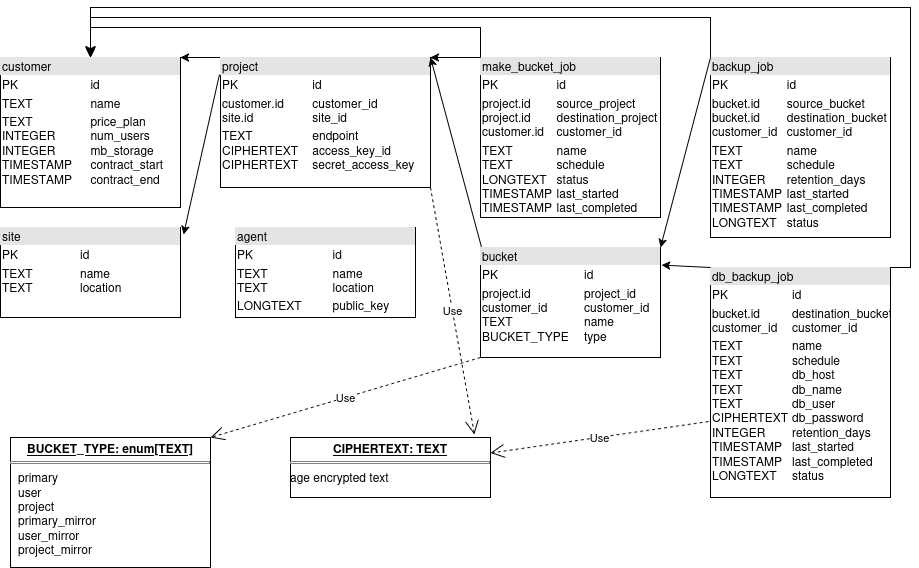

The diagram above was exported from draw.io. Its source (the exported page's mxGraphModel, read from the mxfile embedded in the PNG):
<mxGraphModel dx="1471" dy="1144" grid="1" gridSize="10" guides="1" tooltips="1" connect="1" arrows="1" fold="1" page="1" pageScale="1" pageWidth="1100" pageHeight="850" background="none" math="0" shadow="0">
  <root>
    <mxCell id="0" />
    <mxCell id="1" parent="0" />
    <mxCell id="9smjhB9JRLTvYa0JN-lg-1" value="" style="endArrow=classic;html=1;rounded=0;entryX=1;entryY=0;entryDx=0;entryDy=0;exitX=0;exitY=0;exitDx=0;exitDy=0;" edge="1" parent="1" source="9smjhB9JRLTvYa0JN-lg-3" target="9smjhB9JRLTvYa0JN-lg-8">
      <mxGeometry width="50" height="50" relative="1" as="geometry">
        <mxPoint x="520" y="150" as="sourcePoint" />
        <mxPoint x="180" y="250" as="targetPoint" />
        <Array as="points" />
      </mxGeometry>
    </mxCell>
    <mxCell id="9smjhB9JRLTvYa0JN-lg-2" value="&lt;div style=&quot;box-sizing: border-box; width: 100%; background: rgb(228, 228, 228); padding: 2px;&quot;&gt;site&lt;/div&gt;&lt;table style=&quot;width:100%;font-size:1em;&quot; cellpadding=&quot;2&quot; cellspacing=&quot;0&quot;&gt;&lt;tbody&gt;&lt;tr&gt;&lt;td&gt;PK&lt;br&gt;&lt;/td&gt;&lt;td&gt;id&lt;/td&gt;&lt;/tr&gt;&lt;tr&gt;&lt;td&gt;TEXT&lt;br&gt;TEXT&lt;/td&gt;&lt;td&gt;name&lt;br&gt;location&lt;/td&gt;&lt;/tr&gt;&lt;tr&gt;&lt;td&gt;&lt;br&gt;&lt;/td&gt;&lt;td&gt;&lt;br&gt;&lt;br&gt;&lt;br&gt;&lt;/td&gt;&lt;/tr&gt;&lt;/tbody&gt;&lt;/table&gt;" style="verticalAlign=top;align=left;overflow=fill;html=1;whiteSpace=wrap;" vertex="1" parent="1">
      <mxGeometry x="10" y="230" width="180" height="90" as="geometry" />
    </mxCell>
    <mxCell id="9smjhB9JRLTvYa0JN-lg-3" value="&lt;div style=&quot;box-sizing: border-box; width: 100%; background: rgb(228, 228, 228); padding: 2px;&quot;&gt;project&lt;/div&gt;&lt;table style=&quot;width:100%;font-size:1em;&quot; cellpadding=&quot;2&quot; cellspacing=&quot;0&quot;&gt;&lt;tbody&gt;&lt;tr&gt;&lt;td&gt;PK&lt;/td&gt;&lt;td&gt;id&lt;/td&gt;&lt;/tr&gt;&lt;tr&gt;&lt;td&gt;customer.id&lt;br&gt;site.id &lt;br&gt;&lt;/td&gt;&lt;td&gt;customer_id&lt;br&gt;site_id&lt;/td&gt;&lt;/tr&gt;&lt;tr&gt;&lt;td&gt;TEXT&lt;br&gt;CIPHERTEXT&lt;br&gt;CIPHERTEXT&lt;br&gt;&lt;br&gt;&lt;/td&gt;&lt;td&gt;endpoint&lt;br&gt;access_key_id&lt;br&gt;secret_access_key&lt;br&gt;&lt;br&gt;&lt;/td&gt;&lt;/tr&gt;&lt;/tbody&gt;&lt;/table&gt;" style="verticalAlign=top;align=left;overflow=fill;html=1;whiteSpace=wrap;" vertex="1" parent="1">
      <mxGeometry x="230" y="60" width="210" height="130" as="geometry" />
    </mxCell>
    <mxCell id="9smjhB9JRLTvYa0JN-lg-4" value="" style="endArrow=classic;html=1;rounded=0;entryX=1.017;entryY=0.078;entryDx=0;entryDy=0;entryPerimeter=0;exitX=-0.005;exitY=0.131;exitDx=0;exitDy=0;exitPerimeter=0;" edge="1" parent="1" source="9smjhB9JRLTvYa0JN-lg-3" target="9smjhB9JRLTvYa0JN-lg-2">
      <mxGeometry width="50" height="50" relative="1" as="geometry">
        <mxPoint x="526" y="170" as="sourcePoint" />
        <mxPoint x="570" y="560" as="targetPoint" />
      </mxGeometry>
    </mxCell>
    <mxCell id="9smjhB9JRLTvYa0JN-lg-5" value="" style="endArrow=classic;html=1;rounded=0;exitX=0.006;exitY=0;exitDx=0;exitDy=0;exitPerimeter=0;entryX=1;entryY=0;entryDx=0;entryDy=0;" edge="1" parent="1" source="9smjhB9JRLTvYa0JN-lg-7" target="9smjhB9JRLTvYa0JN-lg-3">
      <mxGeometry width="50" height="50" relative="1" as="geometry">
        <mxPoint x="520" y="610" as="sourcePoint" />
        <mxPoint x="570" y="560" as="targetPoint" />
      </mxGeometry>
    </mxCell>
    <mxCell id="9smjhB9JRLTvYa0JN-lg-7" value="&lt;div style=&quot;box-sizing: border-box; width: 100%; background: rgb(228, 228, 228); padding: 2px;&quot;&gt;bucket&lt;/div&gt;&lt;table style=&quot;width:100%;font-size:1em;&quot; cellpadding=&quot;2&quot; cellspacing=&quot;0&quot;&gt;&lt;tbody&gt;&lt;tr&gt;&lt;td&gt;PK&lt;/td&gt;&lt;td&gt;id&lt;/td&gt;&lt;/tr&gt;&lt;tr&gt;&lt;td&gt;project.id&lt;br&gt;customer_id&lt;br&gt;TEXT&lt;br&gt;BUCKET_TYPE&lt;/td&gt;&lt;td&gt;project_id&lt;br&gt;customer_id&lt;br&gt;name&lt;br&gt;type&lt;/td&gt;&lt;/tr&gt;&lt;tr&gt;&lt;td&gt;&lt;br&gt;&lt;/td&gt;&lt;td&gt;&lt;br&gt;&lt;/td&gt;&lt;/tr&gt;&lt;/tbody&gt;&lt;/table&gt;" style="verticalAlign=top;align=left;overflow=fill;html=1;whiteSpace=wrap;" vertex="1" parent="1">
      <mxGeometry x="490" y="250" width="180" height="110" as="geometry" />
    </mxCell>
    <mxCell id="9smjhB9JRLTvYa0JN-lg-8" value="&lt;div style=&quot;box-sizing: border-box; width: 100%; background: rgb(228, 228, 228); padding: 2px;&quot;&gt;customer&lt;/div&gt;&lt;table style=&quot;width:100%;font-size:1em;&quot; cellpadding=&quot;2&quot; cellspacing=&quot;0&quot;&gt;&lt;tbody&gt;&lt;tr&gt;&lt;td&gt;PK&lt;/td&gt;&lt;td&gt;id&lt;/td&gt;&lt;/tr&gt;&lt;tr&gt;&lt;td&gt;TEXT&lt;/td&gt;&lt;td&gt;name&lt;/td&gt;&lt;/tr&gt;&lt;tr&gt;&lt;td&gt;TEXT&lt;br&gt;INTEGER&lt;br&gt;INTEGER&lt;br&gt;TIMESTAMP&lt;br&gt;TIMESTAMP&lt;/td&gt;&lt;td&gt;price_plan&lt;br&gt;num_users&lt;br&gt;mb_storage&lt;br&gt;contract_start&lt;br&gt;contract_end&lt;/td&gt;&lt;/tr&gt;&lt;/tbody&gt;&lt;/table&gt;" style="verticalAlign=top;align=left;overflow=fill;html=1;whiteSpace=wrap;" vertex="1" parent="1">
      <mxGeometry x="10" y="60" width="180" height="150" as="geometry" />
    </mxCell>
    <mxCell id="9smjhB9JRLTvYa0JN-lg-9" value="&lt;div style=&quot;box-sizing: border-box; width: 100%; background: rgb(228, 228, 228); padding: 2px;&quot;&gt;backup_job&lt;/div&gt;&lt;table style=&quot;width:100%;font-size:1em;&quot; cellpadding=&quot;2&quot; cellspacing=&quot;0&quot;&gt;&lt;tbody&gt;&lt;tr&gt;&lt;td&gt;PK&lt;/td&gt;&lt;td&gt;id&lt;/td&gt;&lt;/tr&gt;&lt;tr&gt;&lt;td&gt;bucket.id&lt;br&gt;bucket.id&lt;br&gt;customer_id&lt;/td&gt;&lt;td&gt;source_bucket&lt;br&gt;destination_bucket&lt;br&gt;customer_id&lt;/td&gt;&lt;/tr&gt;&lt;tr&gt;&lt;td&gt;TEXT&lt;br&gt;TEXT&lt;br&gt;INTEGER&lt;br&gt;TIMESTAMP&lt;br&gt;TIMESTAMP&lt;br&gt;LONGTEXT&lt;/td&gt;&lt;td&gt;name&lt;br&gt;schedule&lt;br&gt;retention_days&lt;br&gt;last_started&lt;br&gt;last_completed&lt;br&gt;status&lt;/td&gt;&lt;/tr&gt;&lt;/tbody&gt;&lt;/table&gt;" style="verticalAlign=top;align=left;overflow=fill;html=1;whiteSpace=wrap;" vertex="1" parent="1">
      <mxGeometry x="720" y="60" width="180" height="180" as="geometry" />
    </mxCell>
    <mxCell id="9smjhB9JRLTvYa0JN-lg-10" value="" style="endArrow=classic;html=1;rounded=0;entryX=1;entryY=0;entryDx=0;entryDy=0;exitX=0;exitY=0;exitDx=0;exitDy=0;" edge="1" parent="1" source="9smjhB9JRLTvYa0JN-lg-9" target="9smjhB9JRLTvYa0JN-lg-7">
      <mxGeometry width="50" height="50" relative="1" as="geometry">
        <mxPoint x="520" y="610" as="sourcePoint" />
        <mxPoint x="570" y="560" as="targetPoint" />
      </mxGeometry>
    </mxCell>
    <mxCell id="9smjhB9JRLTvYa0JN-lg-14" value="" style="edgeStyle=elbowEdgeStyle;elbow=vertical;endArrow=classic;html=1;curved=0;rounded=0;endSize=8;startSize=8;entryX=0.611;entryY=-0.011;entryDx=0;entryDy=0;entryPerimeter=0;exitX=0;exitY=0;exitDx=0;exitDy=0;" edge="1" parent="1" source="9smjhB9JRLTvYa0JN-lg-9">
      <mxGeometry width="50" height="50" relative="1" as="geometry">
        <mxPoint x="703.98" y="135" as="sourcePoint" />
        <mxPoint x="100.00000000000001" y="59.00999999999999" as="targetPoint" />
        <Array as="points">
          <mxPoint x="390.02" y="20" />
        </Array>
      </mxGeometry>
    </mxCell>
    <mxCell id="9smjhB9JRLTvYa0JN-lg-15" value="&lt;div&gt;&lt;br&gt;&lt;/div&gt;&lt;div&gt;&lt;br&gt;&lt;/div&gt;" style="edgeLabel;html=1;align=center;verticalAlign=middle;resizable=0;points=[];" vertex="1" connectable="0" parent="9smjhB9JRLTvYa0JN-lg-14">
      <mxGeometry x="-0.92" y="-3" relative="1" as="geometry">
        <mxPoint as="offset" />
      </mxGeometry>
    </mxCell>
    <mxCell id="9smjhB9JRLTvYa0JN-lg-17" value="&lt;div style=&quot;box-sizing: border-box; width: 100%; background: rgb(228, 228, 228); padding: 2px;&quot;&gt;make_bucket_job&lt;/div&gt;&lt;table style=&quot;width:100%;font-size:1em;&quot; cellpadding=&quot;2&quot; cellspacing=&quot;0&quot;&gt;&lt;tbody&gt;&lt;tr&gt;&lt;td&gt;PK&lt;/td&gt;&lt;td&gt;id&lt;/td&gt;&lt;/tr&gt;&lt;tr&gt;&lt;td&gt;project.id&lt;br&gt;project.id&lt;br&gt;customer.id&lt;/td&gt;&lt;td&gt;source_project&lt;br&gt;destination_project&lt;br&gt;customer_id&lt;/td&gt;&lt;/tr&gt;&lt;tr&gt;&lt;td&gt;TEXT&lt;br&gt;TEXT&lt;br&gt;LONGTEXT&lt;br&gt;TIMESTAMP&lt;br&gt;TIMESTAMP&lt;/td&gt;&lt;td&gt;name&lt;br&gt;schedule&lt;br&gt;status&lt;br&gt;last_started&lt;br&gt;last_completed&lt;/td&gt;&lt;/tr&gt;&lt;/tbody&gt;&lt;/table&gt;" style="verticalAlign=top;align=left;overflow=fill;html=1;whiteSpace=wrap;" vertex="1" parent="1">
      <mxGeometry x="490" y="60" width="180" height="160" as="geometry" />
    </mxCell>
    <mxCell id="9smjhB9JRLTvYa0JN-lg-18" value="" style="endArrow=classic;html=1;rounded=0;entryX=1;entryY=0;entryDx=0;entryDy=0;exitX=0;exitY=0;exitDx=0;exitDy=0;" edge="1" parent="1" source="9smjhB9JRLTvYa0JN-lg-17" target="9smjhB9JRLTvYa0JN-lg-3">
      <mxGeometry width="50" height="50" relative="1" as="geometry">
        <mxPoint x="520" y="500" as="sourcePoint" />
        <mxPoint x="570" y="450" as="targetPoint" />
      </mxGeometry>
    </mxCell>
    <mxCell id="9smjhB9JRLTvYa0JN-lg-19" value="" style="edgeStyle=elbowEdgeStyle;elbow=vertical;endArrow=classic;html=1;curved=0;rounded=0;endSize=8;startSize=8;entryX=0.5;entryY=0;entryDx=0;entryDy=0;" edge="1" parent="1" target="9smjhB9JRLTvYa0JN-lg-8">
      <mxGeometry width="50" height="50" relative="1" as="geometry">
        <mxPoint x="490" y="60" as="sourcePoint" />
        <mxPoint x="110.00000000000001" y="69.00999999999999" as="targetPoint" />
        <Array as="points">
          <mxPoint x="400.02" y="30" />
        </Array>
      </mxGeometry>
    </mxCell>
    <mxCell id="9smjhB9JRLTvYa0JN-lg-20" value="&lt;div&gt;&lt;br&gt;&lt;/div&gt;&lt;div&gt;&lt;br&gt;&lt;/div&gt;" style="edgeLabel;html=1;align=center;verticalAlign=middle;resizable=0;points=[];" vertex="1" connectable="0" parent="9smjhB9JRLTvYa0JN-lg-19">
      <mxGeometry x="-0.92" y="-3" relative="1" as="geometry">
        <mxPoint as="offset" />
      </mxGeometry>
    </mxCell>
    <mxCell id="9smjhB9JRLTvYa0JN-lg-22" value="&lt;div style=&quot;box-sizing: border-box; width: 100%; background: rgb(228, 228, 228); padding: 2px;&quot;&gt;db_backup_job&lt;/div&gt;&lt;table style=&quot;width:100%;font-size:1em;&quot; cellpadding=&quot;2&quot; cellspacing=&quot;0&quot;&gt;&lt;tbody&gt;&lt;tr&gt;&lt;td&gt;PK&lt;/td&gt;&lt;td&gt;id&lt;/td&gt;&lt;/tr&gt;&lt;tr&gt;&lt;td&gt;bucket.id&lt;br&gt;customer_id&lt;/td&gt;&lt;td&gt;destination_bucket&lt;br&gt;customer_id&lt;/td&gt;&lt;/tr&gt;&lt;tr&gt;&lt;td&gt;TEXT&lt;br&gt;TEXT&lt;br&gt;TEXT&lt;br&gt;TEXT&lt;br&gt;TEXT&lt;br&gt;CIPHERTEXT&lt;br&gt;INTEGER&lt;br&gt;TIMESTAMP&lt;br&gt;TIMESTAMP&lt;br&gt;LONGTEXT&lt;/td&gt;&lt;td&gt;name&lt;br&gt;schedule&lt;br&gt;db_host&lt;br&gt;db_name&lt;br&gt;db_user&lt;br&gt;db_password&lt;br&gt;retention_days&lt;br&gt;last_started&lt;br&gt;last_completed&lt;br&gt;status&lt;/td&gt;&lt;/tr&gt;&lt;/tbody&gt;&lt;/table&gt;" style="verticalAlign=top;align=left;overflow=fill;html=1;whiteSpace=wrap;" vertex="1" parent="1">
      <mxGeometry x="720" y="270" width="180" height="230" as="geometry" />
    </mxCell>
    <mxCell id="9smjhB9JRLTvYa0JN-lg-23" value="" style="endArrow=classic;html=1;rounded=0;entryX=1.006;entryY=0.16;entryDx=0;entryDy=0;entryPerimeter=0;exitX=0;exitY=0;exitDx=0;exitDy=0;" edge="1" parent="1" source="9smjhB9JRLTvYa0JN-lg-22" target="9smjhB9JRLTvYa0JN-lg-7">
      <mxGeometry width="50" height="50" relative="1" as="geometry">
        <mxPoint x="520" y="500" as="sourcePoint" />
        <mxPoint x="570" y="450" as="targetPoint" />
      </mxGeometry>
    </mxCell>
    <mxCell id="9smjhB9JRLTvYa0JN-lg-28" style="edgeStyle=orthogonalEdgeStyle;rounded=0;orthogonalLoop=1;jettySize=auto;html=1;exitX=1;exitY=0;exitDx=0;exitDy=0;entryX=0.5;entryY=0;entryDx=0;entryDy=0;" edge="1" parent="1" source="9smjhB9JRLTvYa0JN-lg-22" target="9smjhB9JRLTvYa0JN-lg-8">
      <mxGeometry relative="1" as="geometry">
        <Array as="points">
          <mxPoint x="920" y="270" />
          <mxPoint x="920" y="10" />
          <mxPoint x="100" y="10" />
        </Array>
      </mxGeometry>
    </mxCell>
    <mxCell id="9smjhB9JRLTvYa0JN-lg-30" value="&lt;p style=&quot;margin: 4px 0px 0px; text-align: center; text-decoration: underline;&quot;&gt;&lt;b&gt;BUCKET_TYPE: enum[TEXT]&lt;/b&gt;&lt;/p&gt;&lt;hr size=&quot;1&quot; style=&quot;border-style:solid;&quot;&gt;&lt;p style=&quot;margin:0px;margin-left:8px;&quot;&gt;primary&lt;br&gt;user&lt;/p&gt;&lt;p style=&quot;margin:0px;margin-left:8px;&quot;&gt;project&lt;/p&gt;&lt;p style=&quot;margin:0px;margin-left:8px;&quot;&gt;primary_mirror&lt;/p&gt;&lt;p style=&quot;margin:0px;margin-left:8px;&quot;&gt;user_mirror&lt;/p&gt;&lt;p style=&quot;margin:0px;margin-left:8px;&quot;&gt;project_mirror&lt;/p&gt;" style="verticalAlign=top;align=left;overflow=fill;html=1;whiteSpace=wrap;" vertex="1" parent="1">
      <mxGeometry x="20" y="440" width="200" height="130" as="geometry" />
    </mxCell>
    <mxCell id="9smjhB9JRLTvYa0JN-lg-31" value="Use" style="endArrow=open;endSize=12;dashed=1;html=1;rounded=0;exitX=0;exitY=1;exitDx=0;exitDy=0;entryX=1;entryY=0;entryDx=0;entryDy=0;" edge="1" parent="1" source="9smjhB9JRLTvYa0JN-lg-7" target="9smjhB9JRLTvYa0JN-lg-30">
      <mxGeometry width="160" relative="1" as="geometry">
        <mxPoint x="470" y="470" as="sourcePoint" />
        <mxPoint x="630" y="470" as="targetPoint" />
      </mxGeometry>
    </mxCell>
    <mxCell id="9smjhB9JRLTvYa0JN-lg-32" value="&lt;div style=&quot;box-sizing: border-box; width: 100%; background: rgb(228, 228, 228); padding: 2px;&quot;&gt;agent&lt;/div&gt;&lt;table style=&quot;width:100%;font-size:1em;&quot; cellpadding=&quot;2&quot; cellspacing=&quot;0&quot;&gt;&lt;tbody&gt;&lt;tr&gt;&lt;td&gt;PK&lt;/td&gt;&lt;td&gt;id&lt;/td&gt;&lt;/tr&gt;&lt;tr&gt;&lt;td&gt;TEXT&lt;br&gt;TEXT&lt;/td&gt;&lt;td&gt;name&lt;br&gt;location&lt;/td&gt;&lt;/tr&gt;&lt;tr&gt;&lt;td&gt;LONGTEXT&lt;/td&gt;&lt;td&gt;public_key&lt;/td&gt;&lt;/tr&gt;&lt;/tbody&gt;&lt;/table&gt;" style="verticalAlign=top;align=left;overflow=fill;html=1;whiteSpace=wrap;" vertex="1" parent="1">
      <mxGeometry x="245" y="230" width="180" height="90" as="geometry" />
    </mxCell>
    <mxCell id="9smjhB9JRLTvYa0JN-lg-33" value="&lt;p style=&quot;margin: 4px 0px 0px; text-align: center; text-decoration: underline;&quot;&gt;&lt;b&gt;CIPHERTEXT: TEXT&lt;/b&gt;&lt;/p&gt;&lt;hr size=&quot;1&quot; style=&quot;border-style:solid;&quot;&gt;age encrypted text" style="verticalAlign=top;align=left;overflow=fill;html=1;whiteSpace=wrap;" vertex="1" parent="1">
      <mxGeometry x="300" y="440" width="200" height="60" as="geometry" />
    </mxCell>
    <mxCell id="9smjhB9JRLTvYa0JN-lg-34" value="Use" style="endArrow=open;endSize=12;dashed=1;html=1;rounded=0;exitX=-0.011;exitY=0.67;exitDx=0;exitDy=0;exitPerimeter=0;" edge="1" parent="1" source="9smjhB9JRLTvYa0JN-lg-22" target="9smjhB9JRLTvYa0JN-lg-33">
      <mxGeometry width="160" relative="1" as="geometry">
        <mxPoint x="500" y="370" as="sourcePoint" />
        <mxPoint x="230" y="450" as="targetPoint" />
      </mxGeometry>
    </mxCell>
    <mxCell id="9smjhB9JRLTvYa0JN-lg-35" value="Use" style="endArrow=open;endSize=12;dashed=1;html=1;rounded=0;exitX=1;exitY=1;exitDx=0;exitDy=0;entryX=0.92;entryY=-0.05;entryDx=0;entryDy=0;entryPerimeter=0;" edge="1" parent="1" source="9smjhB9JRLTvYa0JN-lg-3" target="9smjhB9JRLTvYa0JN-lg-33">
      <mxGeometry width="160" relative="1" as="geometry">
        <mxPoint x="728" y="434" as="sourcePoint" />
        <mxPoint x="510" y="466" as="targetPoint" />
      </mxGeometry>
    </mxCell>
  </root>
</mxGraphModel>